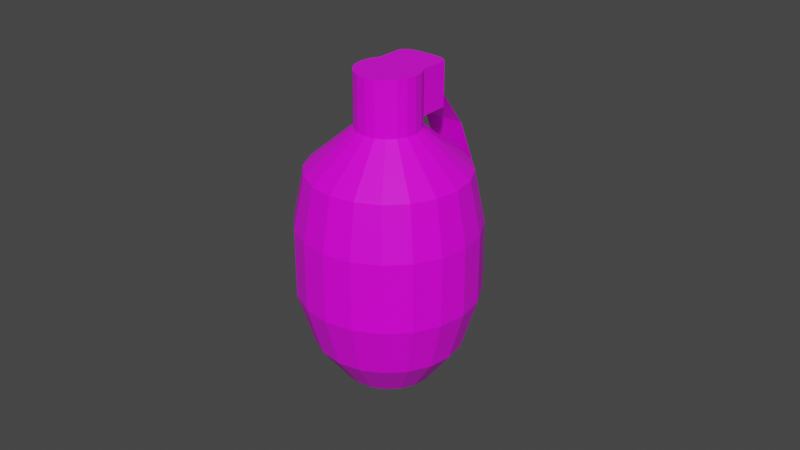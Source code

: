 # Source: granate.blend  (saved by Blender 3.0.42; exported with 4.5.12 LTS)
import bpy
from mathutils import Matrix  # noqa: F401  (used for matrix-valued properties, if any)

bpy.ops.wm.read_factory_settings(use_empty=True)
scene = bpy.context.scene
scene.name = 'Scene'

# ---- collections
col_collection = bpy.data.collections.new('Collection'); scene.collection.children.link(col_collection)

# ---- images (referenced by path relative to the original .blend; pixels are not part of the script)
import os
ASSET_DIR = os.environ.get("B2B_ASSET_DIR", "")  # directory of the original .blend (textures are referenced by path, not embedded)
HERE = os.path.dirname(os.path.abspath(__file__))  # packed textures are extracted next to this script under _unpacked/

def load_image(name, relpath, width, height, colorspace="sRGB"):
    """Load a texture the original file referenced (path relative to the .blend, or extracted next to this script)."""
    p = next((c for c in (os.path.join(HERE, relpath), os.path.join(ASSET_DIR, relpath)) if relpath and os.path.exists(c)), "")
    if p:
        img = bpy.data.images.load(p, check_existing=True)
        img.name = name
    else:  # same state as the original file: an image datablock whose file is absent (Cycles renders it pink)
        img = bpy.data.images.new(name, width, height)
        img.source = "FILE"
        img.filepath = "//" + (relpath or name)
    img.colorspace_settings.name = colorspace
    return img
img_texture = load_image('texture', 'texture.png', 1024, 1024, 'sRGB')

# ---- materials (node trees are filled in below, after node groups)
mat_material = bpy.data.materials.new('Material')
mat_material.alpha_threshold = 0.0
mat_material.use_transparent_shadow = False
mat_material.line_color = (0.0, 0.0, 0.0, 1.0)

# ---- material node trees
mat_material.use_nodes = True; mat_material.node_tree.nodes.clear()
_N = mat_material.node_tree.nodes; _L = mat_material.node_tree.links
n0 = _N.new('ShaderNodeOutputMaterial'); n0.name = 'Material Output'; n0.location = (300, 300)
n1 = _N.new('ShaderNodeBsdfPrincipled'); n1.name = 'Principled BSDF'; n1.location = (10, 300)
n1.distribution = 'GGX'
n1.subsurface_method = 'RANDOM_WALK_SKIN'
n1.inputs[2].default_value = 0.4
n1.inputs[3].default_value = 1.45
n1.inputs[27].default_value = (0.0, 0.0, 0.0, 1.0)
n1.inputs[28].default_value = 1.0
n2 = _N.new('ShaderNodeTexImage'); n2.name = 'Изображение-текстура'; n2.location = (-280, 284)
n2.image = img_texture
_L.new(n1.outputs[0], n0.inputs[0])
_L.new(n2.outputs[0], n1.inputs[0])
n0.is_active_output = True

# ---- world
world_world = bpy.data.worlds.new('World'); scene.world = world_world
world_world.use_nodes = True; world_world.node_tree.nodes.clear()
_N = world_world.node_tree.nodes; _L = world_world.node_tree.links
n0 = _N.new('ShaderNodeOutputWorld'); n0.name = 'World Output'; n0.location = (300, 300)
n1 = _N.new('ShaderNodeBackground'); n1.name = 'Background'; n1.location = (10, 300)
n1.inputs[0].default_value = (0.05088, 0.05088, 0.05088, 1.0)
_L.new(n1.outputs[0], n0.inputs[0])
n0.is_active_output = True
world_world.color = (0.05088, 0.05088, 0.05088)
world_world.use_sun_shadow = False
world_world.sun_shadow_jitter_overblur = 0.0

# ---- meshes
me_001 = bpy.data.meshes.new('Окружность.001')
me_001.from_pydata([(0.0, 1.0, 0.06), (7.451e-09, 0.94, -7.451e-09), (0.0, 1.0, -0.06), (-7.451e-09, 1.06, 1.49e-08), (0.1951, 0.9808, 0.06), (0.1834, 0.9219, -1.024e-08), (0.1951, 0.9808, -0.06), (0.2068, 1.04, 1.49e-08), (0.3827, 0.9239, 0.06), (0.3597, 0.8684, -9.313e-09), (0.3827, 0.9239, -0.06), (0.4056, 0.9793, 1.77e-08), (0.5556, 0.8315, 0.06), (0.5222, 0.7816, -9.313e-09), (0.5556, 0.8315, -0.06), (0.5889, 0.8814, 1.49e-08), (0.7071, 0.7071, 0.06), (0.6647, 0.6647, -1.024e-08), (0.7071, 0.7071, -0.06), (0.7495, 0.7495, 1.583e-08), (0.8315, 0.5556, 0.06), (0.7816, 0.5222, -8.382e-09), (0.8315, 0.5556, -0.06), (0.8814, 0.5889, 1.397e-08), (0.9239, 0.3827, 0.06), (0.8684, 0.3597, -8.848e-09), (0.9239, 0.3827, -0.06), (0.9793, 0.4056, 1.583e-08), (0.9808, 0.1951, 0.06), (0.9219, 0.1834, -9.08e-09), (0.9808, 0.1951, -0.06), (1.04, 0.2068, 1.444e-08), (1.0, 1.192e-08, 0.06), (0.94, 1.698e-08, -9.06e-09), (1.0, 1.192e-08, -0.06), (1.06, 6.867e-09, 1.431e-08), (0.9808, -0.1951, 0.06), (0.9219, -0.1834, -9.08e-09), (0.9808, -0.1951, -0.06), (1.04, -0.2068, 1.444e-08), (0.9239, -0.3827, 0.06), (0.8684, -0.3597, -9.313e-09), (0.9239, -0.3827, -0.06), (0.9793, -0.4056, 1.537e-08), (0.8315, -0.5556, 0.06), (0.7816, -0.5222, -8.382e-09), (0.8315, -0.5556, -0.06), (0.8814, -0.5889, 1.49e-08), (0.7071, -0.7071, 0.06), (0.6647, -0.6647, -9.313e-09), (0.7071, -0.7071, -0.06), (0.7495, -0.7495, 1.397e-08), (0.5556, -0.8315, 0.06), (0.5222, -0.7816, -8.382e-09), (0.5556, -0.8315, -0.06), (0.5889, -0.8814, 1.397e-08), (0.3827, -0.9239, 0.06), (0.3597, -0.8684, -9.313e-09), (0.3827, -0.9239, -0.06), (0.4056, -0.9793, 1.676e-08), (0.1951, -0.9808, 0.06), (0.1834, -0.9219, -1.024e-08), (0.1951, -0.9808, -0.06), (0.2068, -1.04, 1.49e-08), (8.742e-08, -1.0, 0.06), (8.742e-08, -0.94, -7.451e-09), (8.742e-08, -1.0, -0.06), (8.742e-08, -1.06, 1.49e-08), (-0.1951, -0.9808, 0.06), (-0.1834, -0.9219, -8.382e-09), (-0.1951, -0.9808, -0.06), (-0.2068, -1.04, 1.397e-08), (-0.3827, -0.9239, 0.06), (-0.3597, -0.8684, -9.313e-09), (-0.3827, -0.9239, -0.06), (-0.4056, -0.9793, 1.676e-08), (-0.5556, -0.8315, 0.06), (-0.5222, -0.7816, -9.313e-09), (-0.5556, -0.8315, -0.06), (-0.5889, -0.8814, 1.49e-08), (-0.7071, -0.7071, 0.06), (-0.6647, -0.6647, -9.313e-09), (-0.7071, -0.7071, -0.06), (-0.7495, -0.7495, 1.397e-08), (-0.8315, -0.5556, 0.06), (-0.7816, -0.5222, -8.382e-09), (-0.8315, -0.5556, -0.06), (-0.8814, -0.5889, 1.304e-08), (-0.9239, -0.3827, 0.06), (-0.8684, -0.3597, -9.313e-09), (-0.9239, -0.3827, -0.06), (-0.9793, -0.4056, 1.49e-08), (-0.9808, -0.1951, 0.06), (-0.9219, -0.1834, -9.313e-09), (-0.9808, -0.1951, -0.06), (-1.04, -0.2068, 1.444e-08), (-1.0, -4.371e-08, 0.06), (-0.94, -4.624e-08, -9.06e-09), (-1.0, -4.371e-08, -0.06), (-1.06, -4.118e-08, 1.431e-08), (-0.9808, 0.1951, 0.06), (-0.9219, 0.1834, -9.08e-09), (-0.9808, 0.1951, -0.06), (-1.04, 0.2068, 1.444e-08), (-0.9239, 0.3827, 0.06), (-0.8684, 0.3597, -9.313e-09), (-0.9239, 0.3827, -0.06), (-0.9793, 0.4056, 1.49e-08), (-0.8315, 0.5556, 0.06), (-0.7816, 0.5222, -8.382e-09), (-0.8315, 0.5556, -0.06), (-0.8814, 0.5889, 1.304e-08), (-0.7071, 0.7071, 0.06), (-0.6647, 0.6647, -1.024e-08), (-0.7071, 0.7071, -0.06), (-0.7495, 0.7495, 1.49e-08), (-0.5556, 0.8315, 0.06), (-0.5222, 0.7816, -9.313e-09), (-0.5556, 0.8315, -0.06), (-0.5889, 0.8814, 1.304e-08), (-0.3827, 0.9239, 0.06), (-0.3597, 0.8684, -1.024e-08), (-0.3827, 0.9239, -0.06), (-0.4056, 0.9793, 1.676e-08), (-0.1951, 0.9808, 0.06), (-0.1834, 0.9219, -1.024e-08), (-0.1951, 0.9808, -0.06), (-0.2068, 1.04, 1.49e-08), (-1.78, 2.137, -4.338), (-0.6807, 1.746, -2.729), (-1.12, 2.174, -4.78), (-0.02079, 1.783, -3.17), (-0.5102, 1.969, -5.246), (0.5893, 1.578, -3.637), (-0.009684, 1.542, -5.692), (1.09, 1.151, -4.083), (0.3323, 0.9336, -6.074), (1.432, 0.5426, -4.464), (0.4824, 0.2046, -6.353), (1.582, -0.1863, -4.744), (0.4257, -0.574, -6.504), (1.525, -0.9649, -4.894), (0.1679, -1.326, -6.51), (1.267, -1.717, -4.901), (-0.2659, -1.978, -6.372), (0.8337, -2.369, -4.763), (-0.8331, -2.466, -6.103), (0.2665, -2.857, -4.494), (-1.478, -2.742, -5.729), (-0.3786, -3.133, -4.12), (-2.138, -2.779, -5.288), (-1.039, -3.17, -3.678), (-2.748, -2.574, -4.821), (-1.649, -2.965, -3.212), (-3.249, -2.146, -4.375), (-2.149, -2.537, -2.766), (-3.591, -1.538, -3.994), (-2.491, -1.929, -2.384), (-3.741, -0.8095, -3.714), (-2.641, -1.2, -2.105), (-3.684, -0.03092, -3.564), (-2.585, -0.4218, -1.954), (-3.426, 0.7211, -3.557), (-2.327, 0.3302, -1.948), (-2.993, 1.373, -3.695), (-1.893, 0.982, -2.086), (-2.425, 1.861, -3.964), (-1.326, 1.47, -2.355), (0.7554, 1.193, -1.976), (0.1734, 1.161, -1.587), (1.293, 1.013, -2.388), (1.735, 0.6356, -2.781), (2.037, 0.09938, -3.117), (2.169, -0.5435, -3.364), (2.119, -1.23, -3.497), (1.892, -1.893, -3.502), (1.509, -2.468, -3.381), (1.009, -2.899, -3.143), (0.4398, -3.142, -2.814), (-0.1422, -3.175, -2.424), (-0.6802, -2.994, -2.013), (-1.122, -2.617, -1.619), (-1.423, -2.081, -1.283), (-1.556, -1.438, -1.037), (-1.506, -0.7512, -0.9039), (-1.278, -0.08799, -0.8981), (-0.8957, 0.4869, -1.02), (-0.3955, 0.9171, -1.257), (1.127, -0.3416, -1.173), (0.8933, -0.3548, -1.017), (1.343, -0.4143, -1.339), (1.52, -0.5656, -1.496), (1.641, -0.7808, -1.631), (1.694, -1.039, -1.73), (1.674, -1.314, -1.784), (1.583, -1.581, -1.786), (1.429, -1.811, -1.737), (1.229, -1.984, -1.642), (1.0, -2.082, -1.509), (0.7666, -2.095, -1.353), (0.5507, -2.022, -1.188), (0.3735, -1.871, -1.03), (0.2524, -1.656, -0.8951), (0.1993, -1.398, -0.7962), (0.2194, -1.122, -0.7429), (0.3107, -0.856, -0.7406), (0.4642, -0.6252, -0.7895), (0.665, -0.4526, -0.8847), (-2.578, 2.004, -5.666), (-2.034, 2.035, -6.031), (-1.53, 1.866, -6.416), (-1.117, 1.513, -6.784), (-0.8345, 1.011, -7.099), (-0.7106, 0.4092, -7.33), (-0.7574, -0.2335, -7.454), (-0.9702, -0.8543, -7.459), (-1.328, -1.392, -7.345), (-1.797, -1.795, -7.123), (-2.329, -2.023, -6.815), (-2.874, -2.054, -6.45), (-3.377, -1.884, -6.065), (-3.791, -1.532, -5.697), (-4.073, -1.03, -5.382), (-4.197, -0.4279, -5.151), (-4.15, 0.2148, -5.027), (-3.937, 0.8356, -5.022), (-3.579, 1.374, -5.136), (-3.111, 1.776, -5.358), (-3.131, 1.442, -6.767), (-2.796, 1.461, -6.991), (-2.487, 1.357, -7.228), (-2.233, 1.14, -7.454), (-2.059, 0.8314, -7.647), (-1.983, 0.4615, -7.789), (-2.012, 0.06646, -7.866), (-2.143, -0.3151, -7.869), (-2.363, -0.6458, -7.799), (-2.651, -0.8933, -7.662), (-2.978, -1.033, -7.473), (-3.313, -1.052, -7.249), (-3.622, -0.9483, -7.012), (-3.876, -0.7314, -6.786), (-4.05, -0.4229, -6.592), (-4.126, -0.05303, -6.45), (-4.097, 0.342, -6.374), (-3.966, 0.7236, -6.371), (-3.746, 1.054, -6.441), (-3.458, 1.302, -6.577), (1.98, -0.6449, 0.07537), (1.746, -0.6582, 0.2317), (2.196, -0.7176, -0.08981), (2.373, -0.8689, -0.2476), (2.494, -1.084, -0.3826), (2.547, -1.342, -0.4816), (2.527, -1.618, -0.5348), (2.436, -1.884, -0.5371), (2.282, -2.115, -0.4883), (2.082, -2.287, -0.393), (1.853, -2.385, -0.2608), (1.62, -2.398, -0.1044), (1.404, -2.326, 0.06081), (1.227, -2.174, 0.2186), (1.106, -1.959, 0.3536), (1.052, -1.701, 0.4526), (1.073, -1.425, 0.5058), (1.164, -1.159, 0.5081), (1.317, -0.9286, 0.4593), (1.518, -0.7559, 0.364), (1.857, -1.097, -1.492), (1.837, -1.372, -1.546), (0.536, -1.929, -0.7922), (0.4149, -1.714, -0.6573), (1.745, -1.638, -1.548), (0.3618, -1.456, -0.5583), (1.592, -1.869, -1.499), (1.056, -0.4126, -0.7791), (1.289, -0.3994, -0.9355), (0.3819, -1.18, -0.5051), (1.391, -2.042, -1.404), (1.505, -0.472, -1.101), (0.4732, -0.9137, -0.5028), (1.163, -2.14, -1.272), (1.683, -0.6233, -1.258), (0.6267, -0.683, -0.5516), (0.9291, -2.153, -1.115), (1.804, -0.8385, -1.393), (0.8275, -0.5103, -0.6468), (0.7132, -2.08, -0.9501), (1.94, 0.009254, 0.2619), (1.709, -0.05477, 0.4038), (2.15, 0.02579, 0.1222), (2.325, -0.08297, -0.02349), (1.271, -0.1852, 0.6713), (1.115, -0.3734, 0.7322), (1.478, -0.1017, 0.5506), (1.018, 0.1908, -0.607), (1.249, 0.2548, -0.7489), (1.459, 0.2713, -0.8887), (0.4245, -0.1278, -0.2786), (1.634, 0.1626, -1.034), (0.5807, 0.06033, -0.3396), (0.787, 0.1439, -0.4603), (1.072, -0.6441, 0.333), (2.086, -0.4006, -0.3008), (0.05325, 0.9416, -0.6877), (1.068, 1.185, -1.322), (-0.9325, 1.982, -1.865), (0.08196, 2.225, -2.499), (-2.34, 2.545, -3.902), (-1.326, 2.789, -4.536), (-3.198, 2.693, -5.218), (-2.184, 2.937, -5.852)], [], [(0, 4, 7, 3), (1, 5, 4, 0), (2, 6, 5, 1), (3, 7, 6, 2), (4, 8, 11, 7), (5, 9, 8, 4), (6, 10, 9, 5), (7, 11, 10, 6), (8, 12, 15, 11), (9, 13, 12, 8), (10, 14, 13, 9), (11, 15, 14, 10), (12, 16, 19, 15), (13, 17, 16, 12), (14, 18, 17, 13), (15, 19, 18, 14), (16, 20, 23, 19), (17, 21, 20, 16), (18, 22, 21, 17), (19, 23, 22, 18), (20, 24, 27, 23), (21, 25, 24, 20), (22, 26, 25, 21), (23, 27, 26, 22), (24, 28, 31, 27), (25, 29, 28, 24), (26, 30, 29, 25), (27, 31, 30, 26), (28, 32, 35, 31), (29, 33, 32, 28), (30, 34, 33, 29), (31, 35, 34, 30), (32, 36, 39, 35), (33, 37, 36, 32), (34, 38, 37, 33), (35, 39, 38, 34), (36, 40, 43, 39), (37, 41, 40, 36), (38, 42, 41, 37), (39, 43, 42, 38), (40, 44, 47, 43), (41, 45, 44, 40), (42, 46, 45, 41), (43, 47, 46, 42), (44, 48, 51, 47), (45, 49, 48, 44), (46, 50, 49, 45), (47, 51, 50, 46), (48, 52, 55, 51), (49, 53, 52, 48), (50, 54, 53, 49), (51, 55, 54, 50), (52, 56, 59, 55), (53, 57, 56, 52), (54, 58, 57, 53), (55, 59, 58, 54), (56, 60, 63, 59), (57, 61, 60, 56), (58, 62, 61, 57), (59, 63, 62, 58), (60, 64, 67, 63), (61, 65, 64, 60), (62, 66, 65, 61), (63, 67, 66, 62), (64, 68, 71, 67), (65, 69, 68, 64), (66, 70, 69, 65), (67, 71, 70, 66), (68, 72, 75, 71), (69, 73, 72, 68), (70, 74, 73, 69), (71, 75, 74, 70), (72, 76, 79, 75), (73, 77, 76, 72), (74, 78, 77, 73), (75, 79, 78, 74), (76, 80, 83, 79), (77, 81, 80, 76), (78, 82, 81, 77), (79, 83, 82, 78), (80, 84, 87, 83), (81, 85, 84, 80), (82, 86, 85, 81), (83, 87, 86, 82), (84, 88, 91, 87), (85, 89, 88, 84), (86, 90, 89, 85), (87, 91, 90, 86), (88, 92, 95, 91), (89, 93, 92, 88), (90, 94, 93, 89), (91, 95, 94, 90), (92, 96, 99, 95), (93, 97, 96, 92), (94, 98, 97, 93), (95, 99, 98, 94), (96, 100, 103, 99), (97, 101, 100, 96), (98, 102, 101, 97), (99, 103, 102, 98), (100, 104, 107, 103), (101, 105, 104, 100), (102, 106, 105, 101), (103, 107, 106, 102), (104, 108, 111, 107), (105, 109, 108, 104), (106, 110, 109, 105), (107, 111, 110, 106), (108, 112, 115, 111), (109, 113, 112, 108), (110, 114, 113, 109), (111, 115, 114, 110), (112, 116, 119, 115), (113, 117, 116, 112), (114, 118, 117, 113), (115, 119, 118, 114), (116, 120, 123, 119), (117, 121, 120, 116), (118, 122, 121, 117), (119, 123, 122, 118), (120, 124, 127, 123), (121, 125, 124, 120), (122, 126, 125, 121), (123, 127, 126, 122), (124, 0, 3, 127), (125, 1, 0, 124), (126, 2, 1, 125), (127, 3, 2, 126), (128, 129, 131, 130), (130, 131, 133, 132), (132, 133, 135, 134), (134, 135, 137, 136), (136, 137, 139, 138), (138, 139, 141, 140), (140, 141, 143, 142), (142, 143, 145, 144), (144, 145, 147, 146), (146, 147, 149, 148), (148, 149, 151, 150), (150, 151, 153, 152), (152, 153, 155, 154), (154, 155, 157, 156), (156, 157, 159, 158), (158, 159, 161, 160), (160, 161, 163, 162), (162, 163, 165, 164), (141, 139, 173, 174), (164, 165, 167, 166), (166, 167, 129, 128), (158, 160, 224, 223), (170, 168, 188, 190), (151, 149, 178, 179), (161, 159, 183, 184), (137, 135, 171, 172), (147, 145, 176, 177), (157, 155, 181, 182), (167, 165, 186, 187), (133, 131, 168, 170), (143, 141, 174, 175), (153, 151, 179, 180), (163, 161, 184, 185), (139, 137, 172, 173), (149, 147, 177, 178), (159, 157, 182, 183), (129, 167, 187, 169), (135, 133, 170, 171), (145, 143, 175, 176), (131, 129, 169, 168), (155, 153, 180, 181), (165, 163, 185, 186), (269, 268, 253, 254), (185, 184, 204, 205), (178, 177, 197, 198), (171, 170, 190, 191), (186, 185, 205, 206), (179, 178, 198, 199), (172, 171, 191, 192), (187, 186, 206, 207), (180, 179, 199, 200), (173, 172, 192, 193), (169, 187, 207, 189), (181, 180, 200, 201), (174, 173, 193, 194), (182, 181, 201, 202), (175, 174, 194, 195), (183, 182, 202, 203), (176, 175, 195, 196), (168, 169, 189, 188), (184, 183, 203, 204), (177, 176, 196, 197), (225, 226, 246, 245), (134, 136, 212, 211), (144, 146, 217, 216), (154, 156, 222, 221), (164, 166, 227, 226), (130, 132, 210, 209), (140, 142, 215, 214), (150, 152, 220, 219), (160, 162, 225, 224), (136, 138, 213, 212), (146, 148, 218, 217), (156, 158, 223, 222), (166, 128, 208, 227), (132, 134, 211, 210), (142, 144, 216, 215), (152, 154, 221, 220), (128, 130, 209, 208), (162, 164, 226, 225), (138, 140, 214, 213), (148, 150, 219, 218), (228, 229, 230, 231, 232, 233, 234, 235, 236, 237, 238, 239, 240, 241, 242, 243, 244, 245, 246, 247), (218, 219, 239, 238), (211, 212, 232, 231), (226, 227, 247, 246), (219, 220, 240, 239), (212, 213, 233, 232), (227, 208, 228, 247), (220, 221, 241, 240), (213, 214, 234, 233), (221, 222, 242, 241), (214, 215, 235, 234), (222, 223, 243, 242), (215, 216, 236, 235), (208, 209, 229, 228), (223, 224, 244, 243), (216, 217, 237, 236), (209, 210, 230, 229), (224, 225, 245, 244), (217, 218, 238, 237), (210, 211, 231, 230), (248, 249, 267, 266, 265, 264, 263, 262, 261, 260, 259, 258, 257, 256, 255, 254, 253, 252, 251, 250), (271, 270, 261, 262), (272, 269, 254, 255), (273, 271, 262, 263), (274, 272, 255, 256), (280, 265, 293, 298), (277, 273, 263, 264), (278, 274, 256, 257), (249, 248, 288, 289), (280, 277, 264, 265), (281, 278, 257, 258), (276, 275, 295, 296), (286, 283, 300, 301), (284, 281, 258, 259), (285, 282, 251, 252), (279, 276, 296, 297), (287, 284, 259, 260), (268, 285, 252, 253), (267, 249, 289, 294), (270, 287, 260, 261), (201, 200, 287, 270), (189, 207, 286, 275), (193, 192, 285, 268), (200, 199, 284, 287), (207, 206, 283, 286), (192, 191, 282, 285), (199, 198, 281, 284), (206, 205, 280, 283), (191, 190, 279, 282), (198, 197, 278, 281), (205, 204, 277, 280), (190, 188, 276, 279), (197, 196, 274, 278), (204, 203, 273, 277), (188, 189, 275, 276), (196, 195, 272, 274), (203, 202, 271, 273), (195, 194, 269, 272), (202, 201, 270, 271), (194, 193, 268, 269), (296, 295, 289, 288), (297, 296, 288, 290), (299, 297, 290, 291), (300, 298, 293, 292), (301, 300, 292, 294), (295, 301, 294, 289), (283, 280, 298, 300), (248, 250, 290, 288), (282, 279, 297, 299), (275, 286, 301, 295), (250, 251, 291, 290), (265, 266, 292, 293), (251, 282, 299, 291), (266, 267, 294, 292), (302, 303, 305, 304), (304, 305, 307, 306), (306, 307, 309, 308), (308, 309, 311, 310)])
_uv = me_001.uv_layers.new(name='UVMap')
_uv.uv.foreach_set('vector', [0.871, 0.2776, 0.871, 0.2901, 0.8657, 0.2902, 0.8656, 0.2776, 0.8766, 0.2776, 0.8766, 0.2902, 0.871, 0.2901, 0.871, 0.2776, 0.8603, 0.2777, 0.8603, 0.2902, 0.8547, 0.2902, 0.8547, 0.2776, 0.8656, 0.2776, 0.8657, 0.2902, 0.8603, 0.2902, 0.8603, 0.2777, 0.871, 0.2901, 0.871, 0.3027, 0.8657, 0.3027, 0.8657, 0.2902, 0.8766, 0.2902, 0.8766, 0.3027, 0.871, 0.3027, 0.871, 0.2901, 0.8603, 0.2902, 0.8603, 0.3028, 0.8547, 0.3027, 0.8547, 0.2902, 0.8657, 0.2902, 0.8657, 0.3027, 0.8603, 0.3028, 0.8603, 0.2902, 0.871, 0.3027, 0.871, 0.3153, 0.8657, 0.3153, 0.8657, 0.3027, 0.8766, 0.3027, 0.8766, 0.3153, 0.871, 0.3153, 0.871, 0.3027, 0.8603, 0.3028, 0.8603, 0.3153, 0.8547, 0.3153, 0.8547, 0.3027, 0.8657, 0.3027, 0.8657, 0.3153, 0.8603, 0.3153, 0.8603, 0.3028, 0.871, 0.3153, 0.871, 0.3278, 0.8657, 0.3278, 0.8657, 0.3153, 0.8766, 0.3153, 0.8766, 0.3278, 0.871, 0.3278, 0.871, 0.3153, 0.8603, 0.3153, 0.8603, 0.3279, 0.8547, 0.3279, 0.8547, 0.3153, 0.8657, 0.3153, 0.8657, 0.3278, 0.8603, 0.3279, 0.8603, 0.3153, 0.871, 0.3278, 0.871, 0.3404, 0.8657, 0.3404, 0.8657, 0.3278, 0.8766, 0.3278, 0.8767, 0.3404, 0.871, 0.3404, 0.871, 0.3278, 0.8603, 0.3279, 0.8603, 0.3404, 0.8547, 0.3404, 0.8547, 0.3279, 0.8657, 0.3278, 0.8657, 0.3404, 0.8603, 0.3404, 0.8603, 0.3279, 0.871, 0.3404, 0.8711, 0.3529, 0.8657, 0.353, 0.8657, 0.3404, 0.8767, 0.3404, 0.8767, 0.3529, 0.8711, 0.3529, 0.871, 0.3404, 0.8603, 0.3404, 0.8604, 0.353, 0.8548, 0.353, 0.8547, 0.3404, 0.8657, 0.3404, 0.8657, 0.353, 0.8604, 0.353, 0.8603, 0.3404, 0.8711, 0.3529, 0.8711, 0.3655, 0.8657, 0.3655, 0.8657, 0.353, 0.8767, 0.3529, 0.8767, 0.3655, 0.8711, 0.3655, 0.8711, 0.3529, 0.8604, 0.353, 0.8604, 0.3655, 0.8548, 0.3655, 0.8548, 0.353, 0.8657, 0.353, 0.8657, 0.3655, 0.8604, 0.3655, 0.8604, 0.353, 0.8711, 0.3655, 0.8711, 0.3781, 0.8657, 0.3781, 0.8657, 0.3655, 0.8767, 0.3655, 0.8767, 0.3781, 0.8711, 0.3781, 0.8711, 0.3655, 0.8604, 0.3655, 0.8603, 0.3781, 0.8547, 0.3781, 0.8548, 0.3655, 0.8657, 0.3655, 0.8657, 0.3781, 0.8603, 0.3781, 0.8604, 0.3655, 0.8711, 0.3781, 0.8711, 0.3908, 0.8656, 0.3908, 0.8657, 0.3781, 0.8767, 0.3781, 0.8768, 0.3907, 0.8711, 0.3908, 0.8711, 0.3781, 0.8603, 0.3781, 0.8602, 0.3908, 0.8546, 0.3906, 0.8547, 0.3781, 0.8657, 0.3781, 0.8656, 0.3908, 0.8602, 0.3908, 0.8603, 0.3781, 0.8711, 0.3908, 0.8714, 0.4041, 0.8654, 0.4044, 0.8656, 0.3908, 0.8768, 0.3907, 0.8772, 0.4035, 0.8714, 0.4041, 0.8711, 0.3908, 0.8602, 0.3908, 0.8596, 0.4038, 0.8539, 0.4031, 0.8546, 0.3906, 0.8656, 0.3908, 0.8654, 0.4044, 0.8596, 0.4038, 0.8602, 0.3908, 0.8715, 0.0008785, 0.8709, 0.0139, 0.8656, 0.01383, 0.8658, 0.0002288, 0.8772, 0.001597, 0.8765, 0.01408, 0.8709, 0.0139, 0.8715, 0.0008785, 0.8598, 0.0006077, 0.8601, 0.01387, 0.8544, 0.01396, 0.8539, 0.001173, 0.8658, 0.0002288, 0.8656, 0.01383, 0.8601, 0.01387, 0.8598, 0.0006077, 0.8709, 0.0139, 0.8708, 0.02654, 0.8655, 0.02655, 0.8656, 0.01383, 0.8765, 0.01408, 0.8764, 0.02659, 0.8708, 0.02654, 0.8709, 0.0139, 0.8601, 0.01387, 0.8601, 0.02657, 0.8545, 0.02658, 0.8544, 0.01396, 0.8656, 0.01383, 0.8655, 0.02655, 0.8601, 0.02657, 0.8601, 0.01387, 0.8708, 0.02654, 0.8708, 0.03911, 0.8654, 0.03913, 0.8655, 0.02655, 0.8764, 0.02659, 0.8764, 0.03913, 0.8708, 0.03911, 0.8708, 0.02654, 0.8601, 0.02657, 0.8601, 0.03916, 0.8545, 0.03915, 0.8545, 0.02658, 0.8655, 0.02655, 0.8654, 0.03913, 0.8601, 0.03916, 0.8601, 0.02657, 0.8708, 0.03911, 0.8708, 0.05166, 0.8654, 0.05169, 0.8654, 0.03913, 0.8764, 0.03913, 0.8764, 0.05168, 0.8708, 0.05166, 0.8708, 0.03911, 0.8601, 0.03916, 0.8601, 0.05171, 0.8545, 0.0517, 0.8545, 0.03915, 0.8654, 0.03913, 0.8654, 0.05169, 0.8601, 0.05171, 0.8601, 0.03916, 0.8708, 0.05166, 0.8708, 0.06421, 0.8655, 0.06424, 0.8654, 0.05169, 0.8764, 0.05168, 0.8764, 0.06422, 0.8708, 0.06421, 0.8708, 0.05166, 0.8601, 0.05171, 0.8601, 0.06427, 0.8545, 0.06425, 0.8545, 0.0517, 0.8654, 0.05169, 0.8655, 0.06424, 0.8601, 0.06427, 0.8601, 0.05171, 0.8708, 0.06421, 0.8708, 0.07676, 0.8655, 0.07679, 0.8655, 0.06424, 0.8764, 0.06422, 0.8764, 0.07677, 0.8708, 0.07676, 0.8708, 0.06421, 0.8601, 0.06427, 0.8601, 0.07682, 0.8545, 0.0768, 0.8545, 0.06425, 0.8655, 0.06424, 0.8655, 0.07679, 0.8601, 0.07682, 0.8601, 0.06427, 0.8708, 0.07676, 0.8708, 0.08931, 0.8655, 0.08934, 0.8655, 0.07679, 0.8764, 0.07677, 0.8764, 0.08932, 0.8708, 0.08931, 0.8708, 0.07676, 0.8601, 0.07682, 0.8601, 0.08937, 0.8545, 0.08935, 0.8545, 0.0768, 0.8655, 0.07679, 0.8655, 0.08934, 0.8601, 0.08937, 0.8601, 0.07682, 0.8708, 0.08931, 0.8708, 0.1019, 0.8655, 0.1019, 0.8655, 0.08934, 0.8764, 0.08932, 0.8764, 0.1019, 0.8708, 0.1019, 0.8708, 0.08931, 0.8601, 0.08937, 0.8601, 0.1019, 0.8545, 0.1019, 0.8545, 0.08935, 0.8655, 0.08934, 0.8655, 0.1019, 0.8601, 0.1019, 0.8601, 0.08937, 0.8708, 0.1019, 0.8708, 0.1144, 0.8655, 0.1144, 0.8655, 0.1019, 0.8764, 0.1019, 0.8765, 0.1144, 0.8708, 0.1144, 0.8708, 0.1019, 0.8601, 0.1019, 0.8602, 0.1145, 0.8545, 0.1145, 0.8545, 0.1019, 0.8655, 0.1019, 0.8655, 0.1144, 0.8602, 0.1145, 0.8601, 0.1019, 0.8708, 0.1144, 0.8709, 0.127, 0.8655, 0.127, 0.8655, 0.1144, 0.8765, 0.1144, 0.8765, 0.127, 0.8709, 0.127, 0.8708, 0.1144, 0.8602, 0.1145, 0.8602, 0.127, 0.8546, 0.127, 0.8545, 0.1145, 0.8655, 0.1144, 0.8655, 0.127, 0.8602, 0.127, 0.8602, 0.1145, 0.8709, 0.127, 0.8709, 0.1395, 0.8655, 0.1395, 0.8655, 0.127, 0.8765, 0.127, 0.8765, 0.1395, 0.8709, 0.1395, 0.8709, 0.127, 0.8602, 0.127, 0.8602, 0.1396, 0.8546, 0.1396, 0.8546, 0.127, 0.8655, 0.127, 0.8655, 0.1395, 0.8602, 0.1396, 0.8602, 0.127, 0.8709, 0.1395, 0.8709, 0.1521, 0.8655, 0.1521, 0.8655, 0.1395, 0.8765, 0.1395, 0.8765, 0.1521, 0.8709, 0.1521, 0.8709, 0.1395, 0.8602, 0.1396, 0.8602, 0.1521, 0.8546, 0.1521, 0.8546, 0.1396, 0.8655, 0.1395, 0.8655, 0.1521, 0.8602, 0.1521, 0.8602, 0.1396, 0.8709, 0.1521, 0.8709, 0.1646, 0.8655, 0.1646, 0.8655, 0.1521, 0.8765, 0.1521, 0.8765, 0.1646, 0.8709, 0.1646, 0.8709, 0.1521, 0.8602, 0.1521, 0.8602, 0.1647, 0.8546, 0.1647, 0.8546, 0.1521, 0.8655, 0.1521, 0.8655, 0.1646, 0.8602, 0.1647, 0.8602, 0.1521, 0.8709, 0.1646, 0.8709, 0.1772, 0.8656, 0.1772, 0.8655, 0.1646, 0.8765, 0.1646, 0.8765, 0.1772, 0.8709, 0.1772, 0.8709, 0.1646, 0.8602, 0.1647, 0.8602, 0.1772, 0.8546, 0.1772, 0.8546, 0.1647, 0.8655, 0.1646, 0.8656, 0.1772, 0.8602, 0.1772, 0.8602, 0.1647, 0.8709, 0.1772, 0.8709, 0.1897, 0.8656, 0.1897, 0.8656, 0.1772, 0.8765, 0.1772, 0.8765, 0.1897, 0.8709, 0.1897, 0.8709, 0.1772, 0.8602, 0.1772, 0.8602, 0.1898, 0.8546, 0.1898, 0.8546, 0.1772, 0.8656, 0.1772, 0.8656, 0.1897, 0.8602, 0.1898, 0.8602, 0.1772, 0.8709, 0.1897, 0.8709, 0.2023, 0.8656, 0.2023, 0.8656, 0.1897, 0.8765, 0.1897, 0.8765, 0.2023, 0.8709, 0.2023, 0.8709, 0.1897, 0.8602, 0.1898, 0.8602, 0.2023, 0.8546, 0.2023, 0.8546, 0.1898, 0.8656, 0.1897, 0.8656, 0.2023, 0.8602, 0.2023, 0.8602, 0.1898, 0.8709, 0.2023, 0.8709, 0.2148, 0.8656, 0.2149, 0.8656, 0.2023, 0.8765, 0.2023, 0.8765, 0.2148, 0.8709, 0.2148, 0.8709, 0.2023, 0.8602, 0.2023, 0.8602, 0.2149, 0.8546, 0.2149, 0.8546, 0.2023, 0.8656, 0.2023, 0.8656, 0.2149, 0.8602, 0.2149, 0.8602, 0.2023, 0.8709, 0.2148, 0.8709, 0.2274, 0.8656, 0.2274, 0.8656, 0.2149, 0.8765, 0.2148, 0.8766, 0.2274, 0.8709, 0.2274, 0.8709, 0.2148, 0.8602, 0.2149, 0.8603, 0.2274, 0.8546, 0.2274, 0.8546, 0.2149, 0.8656, 0.2149, 0.8656, 0.2274, 0.8603, 0.2274, 0.8602, 0.2149, 0.8709, 0.2274, 0.871, 0.2399, 0.8656, 0.24, 0.8656, 0.2274, 0.8766, 0.2274, 0.8766, 0.2399, 0.871, 0.2399, 0.8709, 0.2274, 0.8603, 0.2274, 0.8603, 0.24, 0.8547, 0.24, 0.8546, 0.2274, 0.8656, 0.2274, 0.8656, 0.24, 0.8603, 0.24, 0.8603, 0.2274, 0.871, 0.2399, 0.871, 0.2525, 0.8656, 0.2525, 0.8656, 0.24, 0.8766, 0.2399, 0.8766, 0.2525, 0.871, 0.2525, 0.871, 0.2399, 0.8603, 0.24, 0.8603, 0.2525, 0.8547, 0.2525, 0.8547, 0.24, 0.8656, 0.24, 0.8656, 0.2525, 0.8603, 0.2525, 0.8603, 0.24, 0.871, 0.2525, 0.871, 0.265, 0.8656, 0.2651, 0.8656, 0.2525, 0.8766, 0.2525, 0.8766, 0.2651, 0.871, 0.265, 0.871, 0.2525, 0.8603, 0.2525, 0.8603, 0.2651, 0.8547, 0.2651, 0.8547, 0.2525, 0.8656, 0.2525, 0.8656, 0.2651, 0.8603, 0.2651, 0.8603, 0.2525, 0.871, 0.265, 0.871, 0.2776, 0.8656, 0.2776, 0.8656, 0.2651, 0.8766, 0.2651, 0.8766, 0.2776, 0.871, 0.2776, 0.871, 0.265, 0.8603, 0.2651, 0.8603, 0.2777, 0.8547, 0.2776, 0.8547, 0.2651, 0.8656, 0.2651, 0.8656, 0.2776, 0.8603, 0.2777, 0.8603, 0.2651, 0.2512, 0.9915, 0.1118, 1.001, 0.1116, 0.9457, 0.2436, 0.9374, 0.2436, 0.9374, 0.1116, 0.9457, 0.1104, 0.893, 0.2378, 0.8857, 0.2378, 0.8857, 0.1104, 0.893, 0.1088, 0.8419, 0.2332, 0.8355, 0.2332, 0.8355, 0.1088, 0.8419, 0.1071, 0.7917, 0.2296, 0.7862, 0.2296, 0.7862, 0.1071, 0.7917, 0.1054, 0.7422, 0.2267, 0.7377, 0.2267, 0.7377, 0.1054, 0.7422, 0.104, 0.693, 0.2245, 0.6895, 0.2245, 0.6895, 0.104, 0.693, 0.1029, 0.6441, 0.2228, 0.6417, 0.2228, 0.6417, 0.1029, 0.6441, 0.1022, 0.5953, 0.2216, 0.5941, 0.2216, 0.5941, 0.1022, 0.5953, 0.1018, 0.5467, 0.221, 0.5466, 0.221, 0.5466, 0.1018, 0.5467, 0.1019, 0.4982, 0.2208, 0.4992, 0.2208, 0.4992, 0.1019, 0.4982, 0.1024, 0.4497, 0.2212, 0.4519, 0.2212, 0.4519, 0.1024, 0.4497, 0.1033, 0.4013, 0.2221, 0.4046, 0.2221, 0.4046, 0.1033, 0.4013, 0.1047, 0.3528, 0.2235, 0.3574, 0.2235, 0.3574, 0.1047, 0.3528, 0.1065, 0.3043, 0.2255, 0.3102, 0.2255, 0.3102, 0.1065, 0.3043, 0.1087, 0.2556, 0.2281, 0.2628, 0.2281, 0.2628, 0.1087, 0.2556, 0.1112, 0.2066, 0.2315, 0.2152, 0.2315, 0.2152, 0.1112, 0.2066, 0.114, 0.1571, 0.2359, 0.1672, 0.2359, 0.1672, 0.114, 0.1571, 0.1169, 0.1067, 0.2413, 0.1183, 0.104, 0.693, 0.1054, 0.7422, 0.00324, 0.7447, 0.002041, 0.6952, 0.2413, 0.1183, 0.1169, 0.1067, 0.1197, 0.05504, 0.2483, 0.06798, 0.2483, 0.06798, 0.1197, 0.05504, 0.122, 0.001459, 0.2576, 0.01499, 0.2281, 0.2628, 0.2315, 0.2152, 0.332, 0.2242, 0.3287, 0.2697, 0.6139, 0.4639, 0.6547, 0.4835, 0.5933, 0.5801, 0.5769, 0.5722, 0.1024, 0.4497, 0.1019, 0.4982, 0.0003953, 0.4974, 0.0009754, 0.4481, 0.1112, 0.2066, 0.1087, 0.2556, 0.006997, 0.2513, 0.009102, 0.2022, 0.1071, 0.7917, 0.1088, 0.8419, 0.005726, 0.8437, 0.004544, 0.7942, 0.1018, 0.5467, 0.1022, 0.5953, 0.0004685, 0.5962, 0.0002288, 0.5468, 0.1065, 0.3043, 0.1047, 0.3528, 0.003329, 0.3496, 0.005033, 0.3004, 0.1197, 0.05504, 0.1169, 0.1067, 0.01288, 0.1038, 0.01381, 0.05442, 0.1104, 0.893, 0.1116, 0.9457, 0.006017, 0.9429, 0.006417, 0.8933, 0.1029, 0.6441, 0.104, 0.693, 0.002041, 0.6952, 0.001089, 0.6457, 0.1033, 0.4013, 0.1024, 0.4497, 0.0009754, 0.4481, 0.001961, 0.3988, 0.114, 0.1571, 0.1112, 0.2066, 0.009102, 0.2022, 0.01116, 0.153, 0.1054, 0.7422, 0.1071, 0.7917, 0.004544, 0.7942, 0.00324, 0.7447, 0.1019, 0.4982, 0.1018, 0.5467, 0.0002288, 0.5468, 0.0003953, 0.4974, 0.1087, 0.2556, 0.1065, 0.3043, 0.005033, 0.3004, 0.006997, 0.2513, 0.122, 0.001459, 0.1197, 0.05504, 0.01381, 0.05442, 0.01327, 0.004911, 0.1088, 0.8419, 0.1104, 0.893, 0.006417, 0.8933, 0.005726, 0.8437, 0.1022, 0.5953, 0.1029, 0.6441, 0.001089, 0.6457, 0.0004685, 0.5962, 0.1116, 0.9457, 0.1118, 1.001, 0.00353, 0.9922, 0.006017, 0.9429, 0.1047, 0.3528, 0.1033, 0.4013, 0.001961, 0.3988, 0.003329, 0.3496, 0.1169, 0.1067, 0.114, 0.1571, 0.01116, 0.153, 0.01288, 0.1038, 0.8502, 0.7089, 0.8502, 0.7271, 0.7695, 0.7271, 0.7695, 0.7089, 0.5696, 0.8352, 0.5243, 0.834, 0.541, 0.7208, 0.5592, 0.7213, 0.361, 0.6449, 0.3664, 0.5999, 0.4776, 0.6268, 0.4754, 0.6449, 0.5696, 0.4545, 0.6139, 0.4639, 0.5769, 0.5722, 0.5592, 0.5684, 0.6139, 0.8258, 0.5696, 0.8352, 0.5592, 0.7213, 0.5769, 0.7175, 0.3664, 0.6898, 0.361, 0.6449, 0.4754, 0.6449, 0.4776, 0.6629, 0.5243, 0.4557, 0.5696, 0.4545, 0.5592, 0.5684, 0.541, 0.5689, 0.6547, 0.8062, 0.6139, 0.8258, 0.5769, 0.7175, 0.5933, 0.7096, 0.3822, 0.7323, 0.3664, 0.6898, 0.4776, 0.6629, 0.4839, 0.6799, 0.4806, 0.4676, 0.5243, 0.4557, 0.541, 0.5689, 0.5234, 0.5737, 0.6898, 0.7775, 0.6547, 0.8062, 0.5933, 0.7096, 0.6074, 0.6981, 0.4075, 0.7698, 0.3822, 0.7323, 0.4839, 0.6799, 0.4941, 0.695, 0.4409, 0.4894, 0.4806, 0.4676, 0.5234, 0.5737, 0.5075, 0.5825, 0.4409, 0.8003, 0.4075, 0.7698, 0.4941, 0.695, 0.5075, 0.7073, 0.4075, 0.5199, 0.4409, 0.4894, 0.5075, 0.5825, 0.4941, 0.5947, 0.4806, 0.8221, 0.4409, 0.8003, 0.5075, 0.7073, 0.5234, 0.716, 0.3822, 0.5574, 0.4075, 0.5199, 0.4941, 0.5947, 0.4839, 0.6098, 0.6547, 0.4835, 0.6898, 0.5122, 0.6074, 0.5916, 0.5933, 0.5801, 0.5243, 0.834, 0.4806, 0.8221, 0.5234, 0.716, 0.541, 0.7208, 0.3664, 0.5999, 0.3822, 0.5574, 0.4839, 0.6098, 0.4776, 0.6268, 0.5293, 0.008536, 0.5711, 0.001459, 0.5776, 0.08866, 0.5519, 0.09301, 0.2332, 0.8355, 0.2296, 0.7862, 0.3331, 0.7779, 0.3375, 0.8246, 0.2216, 0.5941, 0.221, 0.5466, 0.3226, 0.5456, 0.3235, 0.5919, 0.2235, 0.3574, 0.2255, 0.3102, 0.3261, 0.3154, 0.3243, 0.3613, 0.2413, 0.1183, 0.2483, 0.06798, 0.3498, 0.08891, 0.3421, 0.1337, 0.2436, 0.9374, 0.2378, 0.8857, 0.3432, 0.8713, 0.3507, 0.918, 0.2245, 0.6895, 0.2228, 0.6417, 0.3249, 0.6383, 0.3269, 0.6848, 0.2212, 0.4519, 0.2221, 0.4046, 0.3231, 0.4072, 0.3224, 0.4533, 0.2315, 0.2152, 0.2359, 0.1672, 0.3363, 0.1788, 0.332, 0.2242, 0.2296, 0.7862, 0.2267, 0.7377, 0.3296, 0.7313, 0.3331, 0.7779, 0.221, 0.5466, 0.2208, 0.4992, 0.3222, 0.4994, 0.3226, 0.5456, 0.2255, 0.3102, 0.2281, 0.2628, 0.3287, 0.2697, 0.3261, 0.3154, 0.2483, 0.06798, 0.2576, 0.01499, 0.3605, 0.04497, 0.3498, 0.08891, 0.2378, 0.8857, 0.2332, 0.8355, 0.3375, 0.8246, 0.3432, 0.8713, 0.2228, 0.6417, 0.2216, 0.5941, 0.3235, 0.5919, 0.3249, 0.6383, 0.2221, 0.4046, 0.2235, 0.3574, 0.3243, 0.3613, 0.3231, 0.4072, 0.2512, 0.9915, 0.2436, 0.9374, 0.3507, 0.918, 0.3605, 0.9645, 0.2359, 0.1672, 0.2413, 0.1183, 0.3421, 0.1337, 0.3363, 0.1788, 0.2267, 0.7377, 0.2245, 0.6895, 0.3269, 0.6848, 0.3296, 0.7313, 0.2208, 0.4992, 0.2212, 0.4519, 0.3224, 0.4533, 0.3222, 0.4994, 0.6788, 0.3439, 0.6635, 0.3228, 0.6554, 0.298, 0.6554, 0.272, 0.6635, 0.2472, 0.6788, 0.2261, 0.6999, 0.2108, 0.7246, 0.2028, 0.7507, 0.2028, 0.7755, 0.2108, 0.7965, 0.2261, 0.8118, 0.2472, 0.8199, 0.272, 0.8199, 0.298, 0.8118, 0.3228, 0.7965, 0.3439, 0.7755, 0.3592, 0.7507, 0.3673, 0.7246, 0.3673, 0.6999, 0.3592, 0.361, 0.2277, 0.365, 0.1855, 0.4509, 0.2018, 0.4484, 0.2277, 0.5293, 0.447, 0.4895, 0.4322, 0.5275, 0.3534, 0.5519, 0.3625, 0.5711, 0.001459, 0.6135, 0.002279, 0.6036, 0.08917, 0.5776, 0.08866, 0.365, 0.1855, 0.3767, 0.1448, 0.4581, 0.1768, 0.4509, 0.2018, 0.4895, 0.4322, 0.4532, 0.4104, 0.5051, 0.34, 0.5275, 0.3534, 0.6135, 0.002279, 0.655, 0.01097, 0.6291, 0.09451, 0.6036, 0.08917, 0.3767, 0.1448, 0.3958, 0.107, 0.4698, 0.1535, 0.4581, 0.1768, 0.4532, 0.4104, 0.4216, 0.3821, 0.4857, 0.3226, 0.5051, 0.34, 0.3958, 0.107, 0.4216, 0.07336, 0.4857, 0.1329, 0.4698, 0.1535, 0.4216, 0.3821, 0.3958, 0.3485, 0.4698, 0.302, 0.4857, 0.3226, 0.4216, 0.07336, 0.4532, 0.04512, 0.5051, 0.1155, 0.4857, 0.1329, 0.3958, 0.3485, 0.3767, 0.3107, 0.4581, 0.2787, 0.4698, 0.302, 0.655, 0.4445, 0.6135, 0.4532, 0.6036, 0.3663, 0.6291, 0.361, 0.4532, 0.04512, 0.4895, 0.02326, 0.5275, 0.1021, 0.5051, 0.1155, 0.3767, 0.3107, 0.365, 0.2699, 0.4509, 0.2537, 0.4581, 0.2787, 0.6135, 0.4532, 0.5711, 0.454, 0.5776, 0.3668, 0.6036, 0.3663, 0.4895, 0.02326, 0.5293, 0.008536, 0.5519, 0.09301, 0.5275, 0.1021, 0.365, 0.2699, 0.361, 0.2277, 0.4484, 0.2277, 0.4509, 0.2537, 0.5711, 0.454, 0.5293, 0.447, 0.5519, 0.3625, 0.5776, 0.3668, 0.7695, 0.8668, 0.7752, 0.8495, 0.7858, 0.8348, 0.8005, 0.8241, 0.8178, 0.8185, 0.836, 0.8185, 0.8533, 0.8241, 0.868, 0.8348, 0.8787, 0.8495, 0.8843, 0.8668, 0.8843, 0.8849, 0.8787, 0.9022, 0.868, 0.9169, 0.8533, 0.9276, 0.836, 0.9332, 0.8178, 0.9332, 0.8005, 0.9276, 0.7858, 0.9169, 0.7752, 0.9022, 0.7695, 0.8849, 0.8502, 0.5635, 0.8502, 0.5817, 0.7695, 0.5817, 0.7695, 0.5635, 0.8502, 0.6908, 0.8502, 0.7089, 0.7695, 0.7089, 0.7695, 0.6908, 0.8502, 0.5454, 0.8502, 0.5635, 0.7695, 0.5635, 0.7695, 0.5454, 0.8502, 0.6726, 0.8502, 0.6908, 0.7695, 0.6908, 0.7695, 0.6726, 0.794, 0.2023, 0.7135, 0.2018, 0.7139, 0.149, 0.7943, 0.1496, 0.8502, 0.5272, 0.8502, 0.5454, 0.7695, 0.5454, 0.7695, 0.5272, 0.8502, 0.6544, 0.8502, 0.6726, 0.7695, 0.6726, 0.7695, 0.6544, 0.6753, 0.1016, 0.6734, 0.08065, 0.7187, 0.08545, 0.718, 0.1017, 0.8502, 0.509, 0.8502, 0.5272, 0.7695, 0.5272, 0.7695, 0.509, 0.8502, 0.6362, 0.8502, 0.6544, 0.7695, 0.6544, 0.7695, 0.6362, 0.8355, 0.08118, 0.8335, 0.1021, 0.7908, 0.102, 0.7903, 0.08541, 0.8355, 0.1231, 0.842, 0.1443, 0.7901, 0.1334, 0.7902, 0.1183, 0.8502, 0.6181, 0.8502, 0.6362, 0.7695, 0.6362, 0.7695, 0.6181, 0.8502, 0.7453, 0.8502, 0.7635, 0.7695, 0.7635, 0.7695, 0.7453, 0.8419, 0.0605, 0.8355, 0.08118, 0.7903, 0.08541, 0.7906, 0.0699, 0.8502, 0.5999, 0.8502, 0.6181, 0.7695, 0.6181, 0.7695, 0.5999, 0.8502, 0.7271, 0.8502, 0.7453, 0.7695, 0.7453, 0.7695, 0.7271, 0.6734, 0.1226, 0.6753, 0.1016, 0.718, 0.1017, 0.7185, 0.1184, 0.8502, 0.5817, 0.8502, 0.5999, 0.7695, 0.5999, 0.7695, 0.5817, 0.8692, 0.5817, 0.8692, 0.5999, 0.8502, 0.5999, 0.8502, 0.5817, 0.8692, 0.4545, 0.8692, 0.4727, 0.8502, 0.4727, 0.8502, 0.4545, 0.8692, 0.7271, 0.8692, 0.7453, 0.8502, 0.7453, 0.8502, 0.7271, 0.8692, 0.5999, 0.8692, 0.6181, 0.8502, 0.6181, 0.8502, 0.5999, 0.8692, 0.4727, 0.8692, 0.4908, 0.8502, 0.4908, 0.8502, 0.4727, 0.8692, 0.7453, 0.8692, 0.7635, 0.8502, 0.7635, 0.8502, 0.7453, 0.8692, 0.6181, 0.8692, 0.6362, 0.8502, 0.6362, 0.8502, 0.6181, 0.8692, 0.4908, 0.8692, 0.509, 0.8502, 0.509, 0.8502, 0.4908, 0.8692, 0.7635, 0.8692, 0.7817, 0.8502, 0.7817, 0.8502, 0.7635, 0.8692, 0.6362, 0.8692, 0.6544, 0.8502, 0.6544, 0.8502, 0.6362, 0.8692, 0.509, 0.8692, 0.5272, 0.8502, 0.5272, 0.8502, 0.509, 0.8692, 0.7817, 0.8692, 0.7998, 0.8502, 0.7998, 0.8502, 0.7817, 0.8692, 0.6544, 0.8692, 0.6726, 0.8502, 0.6726, 0.8502, 0.6544, 0.8692, 0.5272, 0.8692, 0.5454, 0.8502, 0.5454, 0.8502, 0.5272, 0.8692, 0.7998, 0.8692, 0.818, 0.8502, 0.818, 0.8502, 0.7998, 0.8692, 0.6726, 0.8692, 0.6908, 0.8502, 0.6908, 0.8502, 0.6726, 0.8692, 0.5454, 0.8692, 0.5635, 0.8502, 0.5635, 0.8502, 0.5454, 0.8692, 0.6908, 0.8692, 0.7089, 0.8502, 0.7089, 0.8502, 0.6908, 0.8692, 0.5635, 0.8692, 0.5817, 0.8502, 0.5817, 0.8502, 0.5635, 0.8692, 0.7089, 0.8692, 0.7271, 0.8502, 0.7271, 0.8502, 0.7089, 0.7903, 0.08541, 0.7908, 0.102, 0.718, 0.1017, 0.7187, 0.08545, 0.7906, 0.0699, 0.7903, 0.08541, 0.7187, 0.08545, 0.7187, 0.07039, 0.795, 0.05475, 0.7906, 0.0699, 0.7187, 0.07039, 0.7145, 0.0542, 0.7901, 0.1334, 0.7943, 0.1496, 0.7139, 0.149, 0.7183, 0.1339, 0.7902, 0.1183, 0.7901, 0.1334, 0.7183, 0.1339, 0.7185, 0.1184, 0.7908, 0.102, 0.7902, 0.1183, 0.7185, 0.1184, 0.718, 0.1017, 0.842, 0.1443, 0.8534, 0.1616, 0.7943, 0.1496, 0.7901, 0.1334, 0.6734, 0.08065, 0.6668, 0.05945, 0.7187, 0.07039, 0.7187, 0.08545, 0.8534, 0.04357, 0.8419, 0.0605, 0.7906, 0.0699, 0.795, 0.05475, 0.8335, 0.1021, 0.8355, 0.1231, 0.7902, 0.1183, 0.7908, 0.102, 0.6668, 0.05945, 0.6554, 0.04215, 0.7145, 0.0542, 0.7187, 0.07039, 0.6554, 0.1602, 0.6669, 0.1433, 0.7183, 0.1339, 0.7139, 0.149, 0.7149, 0.001459, 0.7953, 0.002002, 0.795, 0.05475, 0.7145, 0.0542, 0.6669, 0.1433, 0.6734, 0.1226, 0.7185, 0.1184, 0.7183, 0.1339, 0.9772, 0.5944, 0.8983, 0.5944, 0.8983, 0.456, 0.9772, 0.456, 0.9772, 0.456, 0.8983, 0.456, 0.8983, 0.3362, 0.9772, 0.3362, 0.9772, 0.3362, 0.8983, 0.3362, 0.8983, 0.1722, 0.9772, 0.1722, 0.9772, 0.1722, 0.8983, 0.1722, 0.8983, 0.07023, 0.9772, 0.07023])
_uv.active_render = True
_uv = me_001.uv_layers.new(name='UVКарта')
_uv.uv.foreach_set('vector', [0.0, 0.0, 0.0, 0.0, 0.0, 0.0, 0.0, 0.0, 0.0, 0.0, 0.0, 0.0, 0.0, 0.0, 0.0, 0.0, 0.0, 0.0, 0.0, 0.0, 0.0, 0.0, 0.0, 0.0, 0.0, 0.0, 0.0, 0.0, 0.0, 0.0, 0.0, 0.0, 0.0, 0.0, 0.0, 0.0, 0.0, 0.0, 0.0, 0.0, 0.0, 0.0, 0.0, 0.0, 0.0, 0.0, 0.0, 0.0, 0.0, 0.0, 0.0, 0.0, 0.0, 0.0, 0.0, 0.0, 0.0, 0.0, 0.0, 0.0, 0.0, 0.0, 0.0, 0.0, 0.0, 0.0, 0.0, 0.0, 0.0, 0.0, 0.0, 0.0, 0.0, 0.0, 0.0, 0.0, 0.0, 0.0, 0.0, 0.0, 0.0, 0.0, 0.0, 0.0, 0.0, 0.0, 0.0, 0.0, 0.0, 0.0, 0.0, 0.0, 0.0, 0.0, 0.0, 0.0, 0.0, 0.0, 0.0, 0.0, 0.0, 0.0, 0.0, 0.0, 0.0, 0.0, 0.0, 0.0, 0.0, 0.0, 0.0, 0.0, 0.0, 0.0, 0.0, 0.0, 0.0, 0.0, 0.0, 0.0, 0.0, 0.0, 0.0, 0.0, 0.0, 0.0, 0.0, 0.0, 0.0, 0.0, 0.0, 0.0, 0.0, 0.0, 0.0, 0.0, 0.0, 0.0, 0.0, 0.0, 0.0, 0.0, 0.0, 0.0, 0.0, 0.0, 0.0, 0.0, 0.0, 0.0, 0.0, 0.0, 0.0, 0.0, 0.0, 0.0, 0.0, 0.0, 0.0, 0.0, 0.0, 0.0, 0.0, 0.0, 0.0, 0.0, 0.0, 0.0, 0.0, 0.0, 0.0, 0.0, 0.0, 0.0, 0.0, 0.0, 0.0, 0.0, 0.0, 0.0, 0.0, 0.0, 0.0, 0.0, 0.0, 0.0, 0.0, 0.0, 0.0, 0.0, 0.0, 0.0, 0.0, 0.0, 0.0, 0.0, 0.0, 0.0, 0.0, 0.0, 0.0, 0.0, 0.0, 0.0, 0.0, 0.0, 0.0, 0.0, 0.0, 0.0, 0.0, 0.0, 0.0, 0.0, 0.0, 0.0, 0.0, 0.0, 0.0, 0.0, 0.0, 0.0, 0.0, 0.0, 0.0, 0.0, 0.0, 0.0, 0.0, 0.0, 0.0, 0.0, 0.0, 0.0, 0.0, 0.0, 0.0, 0.0, 0.0, 0.0, 0.0, 0.0, 0.0, 0.0, 0.0, 0.0, 0.0, 0.0, 0.0, 0.0, 0.0, 0.0, 0.0, 0.0, 0.0, 0.0, 0.0, 0.0, 0.0, 0.0, 0.0, 0.0, 0.0, 0.0, 0.0, 0.0, 0.0, 0.0, 0.0, 0.0, 0.0, 0.0, 0.0, 0.0, 0.0, 0.0, 0.0, 0.0, 0.0, 0.0, 0.0, 0.0, 0.0, 0.0, 0.0, 0.0, 0.0, 0.0, 0.0, 0.0, 0.0, 0.0, 0.0, 0.0, 0.0, 0.0, 0.0, 0.0, 0.0, 0.0, 0.0, 0.0, 0.0, 0.0, 0.0, 0.0, 0.0, 0.0, 0.0, 0.0, 0.0, 0.0, 0.0, 0.0, 0.0, 0.0, 0.0, 0.0, 0.0, 0.0, 0.0, 0.0, 0.0, 0.0, 0.0, 0.0, 0.0, 0.0, 0.0, 0.0, 0.0, 0.0, 0.0, 0.0, 0.0, 0.0, 0.0, 0.0, 0.0, 0.0, 0.0, 0.0, 0.0, 0.0, 0.0, 0.0, 0.0, 0.0, 0.0, 0.0, 0.0, 0.0, 0.0, 0.0, 0.0, 0.0, 0.0, 0.0, 0.0, 0.0, 0.0, 0.0, 0.0, 0.0, 0.0, 0.0, 0.0, 0.0, 0.0, 0.0, 0.0, 0.0, 0.0, 0.0, 0.0, 0.0, 0.0, 0.0, 0.0, 0.0, 0.0, 0.0, 0.0, 0.0, 0.0, 0.0, 0.0, 0.0, 0.0, 0.0, 0.0, 0.0, 0.0, 0.0, 0.0, 0.0, 0.0, 0.0, 0.0, 0.0, 0.0, 0.0, 0.0, 0.0, 0.0, 0.0, 0.0, 0.0, 0.0, 0.0, 0.0, 0.0, 0.0, 0.0, 0.0, 0.0, 0.0, 0.0, 0.0, 0.0, 0.0, 0.0, 0.0, 0.0, 0.0, 0.0, 0.0, 0.0, 0.0, 0.0, 0.0, 0.0, 0.0, 0.0, 0.0, 0.0, 0.0, 0.0, 0.0, 0.0, 0.0, 0.0, 0.0, 0.0, 0.0, 0.0, 0.0, 0.0, 0.0, 0.0, 0.0, 0.0, 0.0, 0.0, 0.0, 0.0, 0.0, 0.0, 0.0, 0.0, 0.0, 0.0, 0.0, 0.0, 0.0, 0.0, 0.0, 0.0, 0.0, 0.0, 0.0, 0.0, 0.0, 0.0, 0.0, 0.0, 0.0, 0.0, 0.0, 0.0, 0.0, 0.0, 0.0, 0.0, 0.0, 0.0, 0.0, 0.0, 0.0, 0.0, 0.0, 0.0, 0.0, 0.0, 0.0, 0.0, 0.0, 0.0, 0.0, 0.0, 0.0, 0.0, 0.0, 0.0, 0.0, 0.0, 0.0, 0.0, 0.0, 0.0, 0.0, 0.0, 0.0, 0.0, 0.0, 0.0, 0.0, 0.0, 0.0, 0.0, 0.0, 0.0, 0.0, 0.0, 0.0, 0.0, 0.0, 0.0, 0.0, 0.0, 0.0, 0.0, 0.0, 0.0, 0.0, 0.0, 0.0, 0.0, 0.0, 0.0, 0.0, 0.0, 0.0, 0.0, 0.0, 0.0, 0.0, 0.0, 0.0, 0.0, 0.0, 0.0, 0.0, 0.0, 0.0, 0.0, 0.0, 0.0, 0.0, 0.0, 0.0, 0.0, 0.0, 0.0, 0.0, 0.0, 0.0, 0.0, 0.0, 0.0, 0.0, 0.0, 0.0, 0.0, 0.0, 0.0, 0.0, 0.0, 0.0, 0.0, 0.0, 0.0, 0.0, 0.0, 0.0, 0.0, 0.0, 0.0, 0.0, 0.0, 0.0, 0.0, 0.0, 0.0, 0.0, 0.0, 0.0, 0.0, 0.0, 0.0, 0.0, 0.0, 0.0, 0.0, 0.0, 0.0, 0.0, 0.0, 0.0, 0.0, 0.0, 0.0, 0.0, 0.0, 0.0, 0.0, 0.0, 0.0, 0.0, 0.0, 0.0, 0.0, 0.0, 0.0, 0.0, 0.0, 0.0, 0.0, 0.0, 0.0, 0.0, 0.0, 0.0, 0.0, 0.0, 0.0, 0.0, 0.0, 0.0, 0.0, 0.0, 0.0, 0.0, 0.0, 0.0, 0.0, 0.0, 0.0, 0.0, 0.0, 0.0, 0.0, 0.0, 0.0, 0.0, 0.0, 0.0, 0.0, 0.0, 0.0, 0.0, 0.0, 0.0, 0.0, 0.0, 0.0, 0.0, 0.0, 0.0, 0.0, 0.0, 0.0, 0.0, 0.0, 0.0, 0.0, 0.0, 0.0, 0.0, 0.0, 0.0, 0.0, 0.0, 0.0, 0.0, 0.0, 0.0, 0.0, 0.0, 0.0, 0.0, 0.0, 0.0, 0.0, 0.0, 0.0, 0.0, 0.0, 0.0, 0.0, 0.0, 0.0, 0.0, 0.0, 0.0, 0.0, 0.0, 0.0, 0.0, 0.0, 0.0, 0.0, 0.0, 0.0, 0.0, 0.0, 0.0, 0.0, 0.0, 0.0, 0.0, 0.0, 0.0, 0.0, 0.0, 0.0, 0.0, 0.0, 0.0, 0.0, 0.0, 0.0, 0.0, 0.0, 0.0, 0.0, 0.0, 0.0, 0.0, 0.0, 0.0, 0.0, 0.0, 0.0, 0.0, 0.0, 0.0, 0.0, 0.0, 0.0, 0.0, 0.0, 0.0, 0.0, 0.0, 0.0, 0.0, 0.0, 0.0, 0.0, 0.0, 0.0, 0.0, 0.0, 0.0, 0.0, 0.0, 0.0, 0.0, 0.0, 0.0, 0.0, 0.0, 0.0, 0.0, 0.0, 0.0, 0.0, 0.0, 0.0, 0.0, 0.0, 0.0, 0.0, 0.0, 0.0, 0.0, 0.0, 0.0, 0.0, 0.0, 0.0, 0.0, 0.0, 0.0, 0.0, 0.0, 0.0, 0.0, 0.0, 0.0, 0.0, 0.0, 0.0, 0.0, 0.0, 0.0, 0.0, 0.0, 0.0, 0.0, 0.0, 0.0, 0.0, 0.0, 0.0, 0.0, 0.0, 0.0, 0.0, 0.0, 0.0, 0.0, 0.0, 0.0, 0.0, 0.0, 0.0, 0.0, 0.0, 0.0, 0.0, 0.0, 0.0, 0.0, 0.0, 0.0, 0.0, 0.0, 0.0, 0.0, 0.0, 0.0, 0.0, 0.0, 0.0, 0.0, 0.0, 0.0, 0.0, 0.0, 0.0, 0.0, 0.0, 0.0, 0.0, 0.0, 0.0, 0.0, 0.0, 0.0, 0.0, 0.0, 0.0, 0.0, 0.0, 0.0, 0.0, 0.0, 0.0, 0.0, 0.0, 0.0, 0.0, 0.0, 0.0, 0.0, 0.0, 0.0, 0.0, 0.0, 0.0, 0.0, 0.0, 0.0, 0.0, 0.0, 0.0, 0.0, 0.0, 0.0, 0.0, 0.0, 0.0, 0.0, 0.0, 0.0, 0.0, 0.0, 0.0, 0.0, 0.0, 0.0, 0.0, 0.0, 0.0, 0.0, 0.0, 0.0, 0.0, 0.0, 0.0, 0.0, 0.0, 0.0, 0.0, 0.0, 0.0, 0.0, 0.0, 0.0, 0.0, 0.0, 0.0, 0.0, 0.0, 0.0, 0.0, 0.0, 0.0, 0.0, 0.0, 0.0, 0.0, 0.0, 0.0, 0.0, 0.0, 0.0, 0.0, 0.0, 0.0, 0.0, 0.0, 0.0, 0.0, 0.0, 0.0, 0.0, 0.0, 0.0, 0.0, 0.0, 0.0, 0.0, 0.0, 0.0, 0.0, 0.0, 0.0, 0.0, 0.0, 0.0, 0.0, 0.0, 0.0, 0.0, 0.0, 0.0, 0.0, 0.0, 0.0, 0.0, 0.0, 0.0, 0.0, 0.0, 0.0, 0.0, 0.0, 0.0, 0.0, 0.0, 0.0, 0.0, 0.0, 0.0, 0.0, 0.0, 0.0, 0.0, 0.0, 0.0, 0.0, 0.0, 0.0, 0.0, 0.0, 0.0, 0.0, 0.0, 0.0, 0.0, 0.0, 0.0, 0.0, 0.0, 0.0, 0.0, 0.0, 0.0, 0.0, 0.0, 0.0, 0.0, 0.0, 0.0, 0.0, 0.0, 0.0, 0.0, 0.0, 0.0, 0.0, 0.2512, 0.9902, 0.1118, 0.9998, 0.1116, 0.9444, 0.2436, 0.9362, 0.2436, 0.9362, 0.1116, 0.9444, 0.1104, 0.8918, 0.2378, 0.8844, 0.2378, 0.8844, 0.1104, 0.8918, 0.1088, 0.8407, 0.2332, 0.8342, 0.2332, 0.8342, 0.1088, 0.8407, 0.1071, 0.7905, 0.2296, 0.785, 0.2296, 0.785, 0.1071, 0.7905, 0.1054, 0.7409, 0.2267, 0.7365, 0.2267, 0.7365, 0.1054, 0.7409, 0.104, 0.6918, 0.2245, 0.6883, 0.2245, 0.6883, 0.104, 0.6918, 0.1029, 0.6429, 0.2228, 0.6405, 0.2228, 0.6405, 0.1029, 0.6429, 0.1021, 0.5941, 0.2216, 0.5928, 0.2216, 0.5928, 0.1021, 0.5941, 0.1018, 0.5455, 0.221, 0.5453, 0.221, 0.5453, 0.1018, 0.5455, 0.1019, 0.497, 0.2208, 0.498, 0.2208, 0.498, 0.1019, 0.497, 0.1024, 0.4485, 0.2212, 0.4507, 0.2212, 0.4507, 0.1024, 0.4485, 0.1033, 0.4, 0.2221, 0.4034, 0.2221, 0.4034, 0.1033, 0.4, 0.1047, 0.3516, 0.2235, 0.3562, 0.2235, 0.3562, 0.1047, 0.3516, 0.1065, 0.303, 0.2255, 0.3089, 0.2255, 0.3089, 0.1065, 0.303, 0.1087, 0.2543, 0.2281, 0.2616, 0.2281, 0.2616, 0.1087, 0.2543, 0.1112, 0.2053, 0.2315, 0.214, 0.2315, 0.214, 0.1112, 0.2053, 0.114, 0.1558, 0.2358, 0.1659, 0.2358, 0.1659, 0.114, 0.1558, 0.1169, 0.1055, 0.2413, 0.1171, 0.104, 0.6918, 0.1054, 0.7409, 0.003229, 0.7434, 0.002031, 0.6939, 0.2413, 0.1171, 0.1169, 0.1055, 0.1197, 0.05381, 0.2483, 0.06674, 0.2483, 0.06674, 0.1197, 0.05381, 0.122, 0.0002191, 0.2576, 0.01375, 0.2281, 0.2616, 0.2315, 0.214, 0.332, 0.2229, 0.3287, 0.2685, 0.6139, 0.4627, 0.6547, 0.4823, 0.5933, 0.5789, 0.5769, 0.571, 0.1024, 0.4485, 0.1019, 0.497, 0.0003859, 0.4962, 0.0009663, 0.4469, 0.1112, 0.2053, 0.1087, 0.2543, 0.006989, 0.2501, 0.009094, 0.2009, 0.1071, 0.7905, 0.1088, 0.8407, 0.005716, 0.8425, 0.004534, 0.793, 0.1018, 0.5455, 0.1021, 0.5941, 0.0004585, 0.595, 0.0002191, 0.5456, 0.1065, 0.303, 0.1047, 0.3516, 0.00332, 0.3484, 0.005024, 0.2992, 0.1197, 0.05381, 0.1169, 0.1055, 0.01287, 0.1025, 0.0138, 0.05318, 0.1104, 0.8918, 0.1116, 0.9444, 0.006006, 0.9416, 0.006406, 0.8921, 0.1029, 0.6429, 0.104, 0.6918, 0.002031, 0.6939, 0.001079, 0.6444, 0.1033, 0.4, 0.1024, 0.4485, 0.0009663, 0.4469, 0.001953, 0.3976, 0.114, 0.1558, 0.1112, 0.2053, 0.009094, 0.2009, 0.01115, 0.1518, 0.1054, 0.7409, 0.1071, 0.7905, 0.004534, 0.793, 0.003229, 0.7434, 0.1019, 0.497, 0.1018, 0.5455, 0.0002191, 0.5456, 0.0003859, 0.4962, 0.1087, 0.2543, 0.1065, 0.303, 0.005024, 0.2992, 0.006989, 0.2501, 0.122, 0.0002191, 0.1197, 0.05381, 0.0138, 0.05318, 0.01327, 0.003671, 0.1088, 0.8407, 0.1104, 0.8918, 0.006406, 0.8921, 0.005716, 0.8425, 0.1021, 0.5941, 0.1029, 0.6429, 0.001079, 0.6444, 0.0004585, 0.595, 0.1116, 0.9444, 0.1118, 0.9998, 0.003518, 0.991, 0.006006, 0.9416, 0.1047, 0.3516, 0.1033, 0.4, 0.001953, 0.3976, 0.00332, 0.3484, 0.1169, 0.1055, 0.114, 0.1558, 0.01115, 0.1518, 0.01287, 0.1025, 0.8501, 0.7077, 0.8501, 0.7259, 0.7695, 0.7259, 0.7695, 0.7077, 0.5696, 0.834, 0.5243, 0.8327, 0.541, 0.7195, 0.5591, 0.72, 0.361, 0.6436, 0.3663, 0.5986, 0.4776, 0.6256, 0.4754, 0.6436, 0.5696, 0.4532, 0.6139, 0.4627, 0.5769, 0.571, 0.5591, 0.5672, 0.6139, 0.8245, 0.5696, 0.834, 0.5591, 0.72, 0.5769, 0.7162, 0.3663, 0.6886, 0.361, 0.6436, 0.4754, 0.6436, 0.4776, 0.6617, 0.5243, 0.4545, 0.5696, 0.4532, 0.5591, 0.5672, 0.541, 0.5677, 0.6547, 0.8049, 0.6139, 0.8245, 0.5769, 0.7162, 0.5933, 0.7084, 0.3821, 0.731, 0.3663, 0.6886, 0.4776, 0.6617, 0.4839, 0.6787, 0.4806, 0.4663, 0.5243, 0.4545, 0.541, 0.5677, 0.5234, 0.5725, 0.6898, 0.7763, 0.6547, 0.8049, 0.5933, 0.7084, 0.6074, 0.6969, 0.4075, 0.7686, 0.3821, 0.731, 0.4839, 0.6787, 0.4941, 0.6938, 0.4409, 0.4881, 0.4806, 0.4663, 0.5234, 0.5725, 0.5075, 0.5812, 0.4409, 0.7991, 0.4075, 0.7686, 0.4941, 0.6938, 0.5075, 0.706, 0.4075, 0.5187, 0.4409, 0.4881, 0.5075, 0.5812, 0.4941, 0.5935, 0.4806, 0.8209, 0.4409, 0.7991, 0.5075, 0.706, 0.5234, 0.7148, 0.3821, 0.5562, 0.4075, 0.5187, 0.4941, 0.5935, 0.4839, 0.6085, 0.6547, 0.4823, 0.6898, 0.5109, 0.6074, 0.5904, 0.5933, 0.5789, 0.5243, 0.8327, 0.4806, 0.8209, 0.5234, 0.7148, 0.541, 0.7195, 0.3663, 0.5986, 0.3821, 0.5562, 0.4839, 0.6085, 0.4776, 0.6256, 0.5293, 0.007296, 0.5711, 0.0002191, 0.5775, 0.08742, 0.5519, 0.09177, 0.2332, 0.8342, 0.2296, 0.785, 0.3331, 0.7767, 0.3375, 0.8234, 0.2216, 0.5928, 0.221, 0.5453, 0.3226, 0.5444, 0.3235, 0.5907, 0.2235, 0.3562, 0.2255, 0.3089, 0.3261, 0.3142, 0.3243, 0.36, 0.2413, 0.1171, 0.2483, 0.06674, 0.3498, 0.08767, 0.3421, 0.1325, 0.2436, 0.9362, 0.2378, 0.8844, 0.3432, 0.8701, 0.3507, 0.9168, 0.2245, 0.6883, 0.2228, 0.6405, 0.3249, 0.6371, 0.3269, 0.6836, 0.2212, 0.4507, 0.2221, 0.4034, 0.3231, 0.406, 0.3224, 0.452, 0.2315, 0.214, 0.2358, 0.1659, 0.3363, 0.1776, 0.332, 0.2229, 0.2296, 0.785, 0.2267, 0.7365, 0.3296, 0.7301, 0.3331, 0.7767, 0.221, 0.5453, 0.2208, 0.498, 0.3222, 0.4982, 0.3226, 0.5444, 0.2255, 0.3089, 0.2281, 0.2616, 0.3287, 0.2685, 0.3261, 0.3142, 0.2483, 0.06674, 0.2576, 0.01375, 0.3605, 0.04373, 0.3498, 0.08767, 0.2378, 0.8844, 0.2332, 0.8342, 0.3375, 0.8234, 0.3432, 0.8701, 0.2228, 0.6405, 0.2216, 0.5928, 0.3235, 0.5907, 0.3249, 0.6371, 0.2221, 0.4034, 0.2235, 0.3562, 0.3243, 0.36, 0.3231, 0.406, 0.2512, 0.9902, 0.2436, 0.9362, 0.3507, 0.9168, 0.3605, 0.9633, 0.2358, 0.1659, 0.2413, 0.1171, 0.3421, 0.1325, 0.3363, 0.1776, 0.2267, 0.7365, 0.2245, 0.6883, 0.3269, 0.6836, 0.3296, 0.7301, 0.2208, 0.498, 0.2212, 0.4507, 0.3224, 0.452, 0.3222, 0.4982, 0.8118, 0.3216, 0.7965, 0.3426, 0.7754, 0.358, 0.7506, 0.366, 0.7246, 0.366, 0.6998, 0.358, 0.6787, 0.3426, 0.6634, 0.3216, 0.6554, 0.2968, 0.6554, 0.2707, 0.6634, 0.246, 0.6787, 0.2249, 0.6998, 0.2096, 0.7246, 0.2015, 0.7506, 0.2015, 0.7754, 0.2096, 0.7965, 0.2249, 0.8118, 0.246, 0.8199, 0.2707, 0.8199, 0.2968, 0.361, 0.2265, 0.3649, 0.1843, 0.4509, 0.2006, 0.4484, 0.2265, 0.5293, 0.4457, 0.4895, 0.431, 0.5274, 0.3522, 0.5519, 0.3612, 0.5711, 0.0002191, 0.6134, 0.001039, 0.6036, 0.08793, 0.5775, 0.08742, 0.3649, 0.1843, 0.3767, 0.1436, 0.4581, 0.1755, 0.4509, 0.2006, 0.4895, 0.431, 0.4532, 0.4091, 0.5051, 0.3388, 0.5274, 0.3522, 0.6134, 0.001039, 0.6549, 0.009726, 0.6291, 0.09327, 0.6036, 0.08793, 0.3767, 0.1436, 0.3958, 0.1057, 0.4698, 0.1523, 0.4581, 0.1755, 0.4532, 0.4091, 0.4216, 0.3809, 0.4857, 0.3214, 0.5051, 0.3388, 0.3958, 0.1057, 0.4216, 0.07212, 0.4857, 0.1316, 0.4698, 0.1523, 0.4216, 0.3809, 0.3958, 0.3473, 0.4698, 0.3007, 0.4857, 0.3214, 0.4216, 0.07212, 0.4532, 0.04388, 0.5051, 0.1143, 0.4857, 0.1316, 0.3958, 0.3473, 0.3767, 0.3094, 0.4581, 0.2775, 0.4698, 0.3007, 0.6549, 0.4433, 0.6134, 0.452, 0.6036, 0.3651, 0.6291, 0.3598, 0.4532, 0.04388, 0.4895, 0.02202, 0.5274, 0.1008, 0.5051, 0.1143, 0.3767, 0.3094, 0.3649, 0.2687, 0.4509, 0.2524, 0.4581, 0.2775, 0.6134, 0.452, 0.5711, 0.4528, 0.5775, 0.3656, 0.6036, 0.3651, 0.4895, 0.02202, 0.5293, 0.007296, 0.5519, 0.09177, 0.5274, 0.1008, 0.3649, 0.2687, 0.361, 0.2265, 0.4484, 0.2265, 0.4509, 0.2524, 0.5711, 0.4528, 0.5293, 0.4457, 0.5519, 0.3612, 0.5775, 0.3656, 0.8178, 0.8172, 0.836, 0.8172, 0.8532, 0.8228, 0.8679, 0.8335, 0.8786, 0.8482, 0.8842, 0.8655, 0.8842, 0.8837, 0.8786, 0.901, 0.8679, 0.9157, 0.8532, 0.9263, 0.836, 0.932, 0.8178, 0.932, 0.8005, 0.9263, 0.7858, 0.9157, 0.7751, 0.901, 0.7695, 0.8837, 0.7695, 0.8655, 0.7751, 0.8482, 0.7858, 0.8335, 0.8005, 0.8228, 0.8501, 0.5623, 0.8501, 0.5805, 0.7695, 0.5805, 0.7695, 0.5623, 0.8501, 0.6895, 0.8501, 0.7077, 0.7695, 0.7077, 0.7695, 0.6895, 0.8501, 0.5441, 0.8501, 0.5623, 0.7695, 0.5623, 0.7695, 0.5441, 0.8501, 0.6714, 0.8501, 0.6895, 0.7695, 0.6895, 0.7695, 0.6714, 0.7939, 0.2011, 0.7135, 0.2005, 0.7139, 0.1478, 0.7943, 0.1483, 0.8501, 0.5259, 0.8501, 0.5441, 0.7695, 0.5441, 0.7695, 0.5259, 0.8501, 0.6532, 0.8501, 0.6714, 0.7695, 0.6714, 0.7695, 0.6532, 0.6753, 0.1004, 0.6734, 0.07941, 0.7186, 0.08421, 0.718, 0.1005, 0.8501, 0.5078, 0.8501, 0.5259, 0.7695, 0.5259, 0.7695, 0.5078, 0.8501, 0.635, 0.8501, 0.6532, 0.7695, 0.6532, 0.7695, 0.635, 0.8354, 0.07995, 0.8335, 0.1009, 0.7908, 0.1008, 0.7903, 0.08417, 0.8354, 0.1219, 0.842, 0.1431, 0.7901, 0.1321, 0.7902, 0.1171, 0.8501, 0.6168, 0.8501, 0.635, 0.7695, 0.635, 0.7695, 0.6168, 0.8501, 0.7441, 0.8501, 0.7622, 0.7695, 0.7622, 0.7695, 0.7441, 0.8419, 0.05926, 0.8354, 0.07995, 0.7903, 0.08417, 0.7906, 0.06866, 0.8501, 0.5986, 0.8501, 0.6168, 0.7695, 0.6168, 0.7695, 0.5986, 0.8501, 0.7259, 0.8501, 0.7441, 0.7695, 0.7441, 0.7695, 0.7259, 0.6734, 0.1214, 0.6753, 0.1004, 0.718, 0.1005, 0.7185, 0.1171, 0.8501, 0.5805, 0.8501, 0.5986, 0.7695, 0.5986, 0.7695, 0.5805, 0.8691, 0.5805, 0.8691, 0.5986, 0.8501, 0.5986, 0.8501, 0.5805, 0.8691, 0.4532, 0.8691, 0.4714, 0.8501, 0.4714, 0.8501, 0.4532, 0.8691, 0.7259, 0.8691, 0.7441, 0.8501, 0.7441, 0.8501, 0.7259, 0.8691, 0.5986, 0.8691, 0.6168, 0.8501, 0.6168, 0.8501, 0.5986, 0.8691, 0.4714, 0.8691, 0.4896, 0.8501, 0.4896, 0.8501, 0.4714, 0.8691, 0.7441, 0.8691, 0.7622, 0.8501, 0.7622, 0.8501, 0.7441, 0.8691, 0.6168, 0.8691, 0.635, 0.8501, 0.635, 0.8501, 0.6168, 0.8691, 0.4896, 0.8691, 0.5078, 0.8501, 0.5078, 0.8501, 0.4896, 0.8691, 0.7622, 0.8691, 0.7804, 0.8501, 0.7804, 0.8501, 0.7622, 0.8691, 0.635, 0.8691, 0.6532, 0.8501, 0.6532, 0.8501, 0.635, 0.8691, 0.5078, 0.8691, 0.5259, 0.8501, 0.5259, 0.8501, 0.5078, 0.8691, 0.7804, 0.8691, 0.7986, 0.8501, 0.7986, 0.8501, 0.7804, 0.8691, 0.6532, 0.8691, 0.6714, 0.8501, 0.6714, 0.8501, 0.6532, 0.8691, 0.5259, 0.8691, 0.5441, 0.8501, 0.5441, 0.8501, 0.5259, 0.8691, 0.7986, 0.8691, 0.8168, 0.8501, 0.8168, 0.8501, 0.7986, 0.8691, 0.6714, 0.8691, 0.6895, 0.8501, 0.6895, 0.8501, 0.6714, 0.8691, 0.5441, 0.8691, 0.5623, 0.8501, 0.5623, 0.8501, 0.5441, 0.8691, 0.6895, 0.8691, 0.7077, 0.8501, 0.7077, 0.8501, 0.6895, 0.8691, 0.5623, 0.8691, 0.5805, 0.8501, 0.5805, 0.8501, 0.5623, 0.8691, 0.7077, 0.8691, 0.7259, 0.8501, 0.7259, 0.8501, 0.7077, 0.7903, 0.08417, 0.7908, 0.1008, 0.718, 0.1005, 0.7186, 0.08421, 0.7906, 0.06866, 0.7903, 0.08417, 0.7186, 0.08421, 0.7187, 0.06915, 0.7949, 0.05351, 0.7906, 0.06866, 0.7187, 0.06915, 0.7145, 0.05296, 0.7901, 0.1321, 0.7943, 0.1483, 0.7139, 0.1478, 0.7182, 0.1326, 0.7902, 0.1171, 0.7901, 0.1321, 0.7182, 0.1326, 0.7185, 0.1171, 0.7908, 0.1008, 0.7902, 0.1171, 0.7185, 0.1171, 0.718, 0.1005, 0.842, 0.1431, 0.8534, 0.1604, 0.7943, 0.1483, 0.7901, 0.1321, 0.6734, 0.07941, 0.6668, 0.05821, 0.7187, 0.06915, 0.7186, 0.08421, 0.8534, 0.04233, 0.8419, 0.05926, 0.7906, 0.06866, 0.7949, 0.05351, 0.8335, 0.1009, 0.8354, 0.1219, 0.7902, 0.1171, 0.7908, 0.1008, 0.6668, 0.05821, 0.6554, 0.04091, 0.7145, 0.05296, 0.7187, 0.06915, 0.6554, 0.159, 0.6669, 0.142, 0.7182, 0.1326, 0.7139, 0.1478, 0.7148, 0.0002191, 0.7953, 0.0007614, 0.7949, 0.05351, 0.7145, 0.05296, 0.6669, 0.142, 0.6734, 0.1214, 0.7185, 0.1171, 0.7182, 0.1326, 0.98, 0.5946, 0.9011, 0.5946, 0.9011, 0.4562, 0.98, 0.4562, 0.98, 0.4562, 0.9011, 0.4562, 0.9011, 0.3364, 0.98, 0.3364, 0.98, 0.3364, 0.9011, 0.3364, 0.9011, 0.1724, 0.98, 0.1724, 0.98, 0.1724, 0.9011, 0.1724, 0.9011, 0.07043, 0.98, 0.07043])
me_001.materials.append(mat_material)
me_001.use_remesh_fix_poles = True
me_001.use_remesh_preserve_attributes = False
me_001.update()

# ---- objects
ob_x = bpy.data.objects.new('Окружность', me_001)

# ---- transforms, parenting, visibility, modifiers, constraints
ob_x.location = (-0.4721, 0.6185, 1.548)
ob_x.rotation_euler = (-0.2383, -0.5861, -0.0714)
ob_x.scale = (0.3935, 0.3935, 0.3935)

# ---- collection membership
col_collection.objects.link(ob_x)

# ---- scene / render settings (as saved in the file)
scene.frame_start = 1; scene.frame_end = 250; scene.frame_set(1)
scene.render.engine = 'BLENDER_EEVEE_NEXT'
scene.cycles.sampling_pattern = 'TABULATED_SOBOL'
scene.cycles.use_light_tree = False
scene.view_settings.view_transform = 'Filmic'
bpy.context.view_layer.update()

# ---- added for rendering (the .blend has no active camera and no usable light): camera, sun
cam_auto = bpy.data.cameras.new('AutoCamera')
cam_auto.lens = 50.0
cam_auto.sensor_width = 36.0
cam_auto.clip_end = 1000.0
ob_auto_camera = bpy.data.objects.new('AutoCamera', cam_auto)
scene.collection.objects.link(ob_auto_camera)
ob_auto_camera.location = (6.72461, -7.8875, 5.63771)
ob_auto_camera.rotation_euler = (1.09748, -7.21219e-08, 0.694738)
scene.camera = ob_auto_camera
light_auto_sun = bpy.data.lights.new('AutoSun', 'SUN')
light_auto_sun.energy = 3.0
light_auto_sun.angle = 0.0523599
ob_auto_sun = bpy.data.objects.new('AutoSun', light_auto_sun)
scene.collection.objects.link(ob_auto_sun)
ob_auto_sun.rotation_euler = (0.872665, 0.174533, 0.523599)
bpy.context.view_layer.update()
